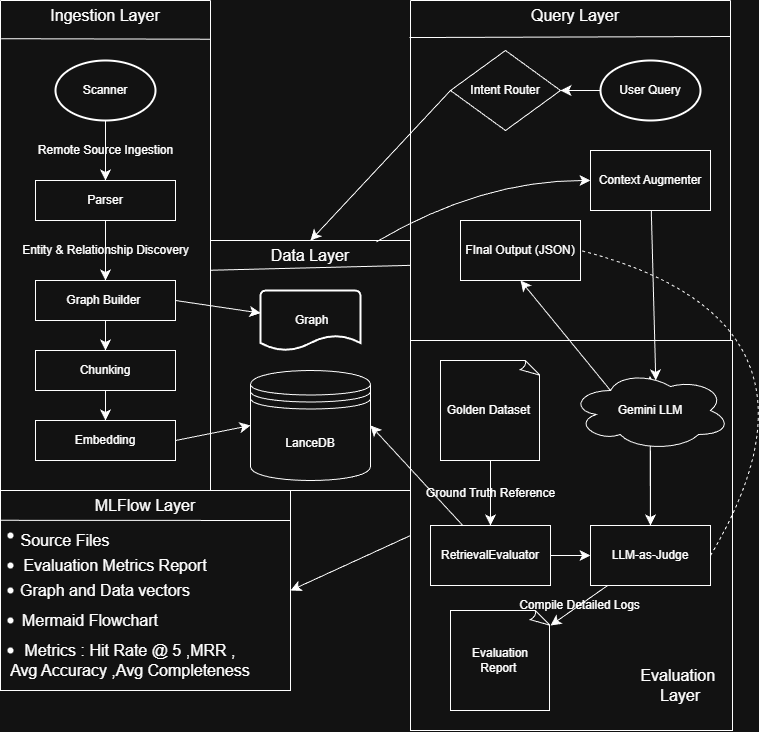

The diagram above was exported from draw.io. Its source (the exported page's mxGraphModel, read from the mxfile embedded in the PNG):
<mxGraphModel dx="1477" dy="831" grid="1" gridSize="10" guides="1" tooltips="1" connect="1" arrows="1" fold="1" page="1" pageScale="1" pageWidth="850" pageHeight="1100" math="0" shadow="0">
  <root>
    <mxCell id="0" />
    <mxCell id="1" parent="0" />
    <mxCell id="f6CazVD1DSukXL0TaT9v-24" edge="1" parent="1" source="f6CazVD1DSukXL0TaT9v-8" style="edgeStyle=none;curved=1;rounded=0;orthogonalLoop=1;jettySize=auto;html=1;fontSize=12;startSize=8;endSize=8;exitX=1;exitY=0.5;exitDx=0;exitDy=0;labelBackgroundColor=none;fontColor=default;" target="f6CazVD1DSukXL0TaT9v-23" value="">
      <mxGeometry relative="1" as="geometry" />
    </mxCell>
    <mxCell id="f6CazVD1DSukXL0TaT9v-20" edge="1" parent="1" source="f6CazVD1DSukXL0TaT9v-12" style="edgeStyle=none;curved=1;rounded=0;orthogonalLoop=1;jettySize=auto;html=1;fontSize=12;startSize=8;endSize=8;exitX=1;exitY=0.5;exitDx=0;exitDy=0;entryX=0;entryY=0.5;entryDx=0;entryDy=0;labelBackgroundColor=none;fontColor=default;" target="f6CazVD1DSukXL0TaT9v-18" value="">
      <mxGeometry relative="1" as="geometry">
        <Array as="points" />
        <mxPoint x="150" y="450" as="sourcePoint" />
        <mxPoint x="150" y="590" as="targetPoint" />
      </mxGeometry>
    </mxCell>
    <mxCell id="f6CazVD1DSukXL0TaT9v-58" edge="1" parent="1" source="f6CazVD1DSukXL0TaT9v-57" style="edgeStyle=none;curved=1;rounded=0;orthogonalLoop=1;jettySize=auto;html=1;fontSize=12;startSize=8;endSize=8;labelBackgroundColor=none;fontColor=default;" target="f6CazVD1DSukXL0TaT9v-40" value="">
      <mxGeometry relative="1" as="geometry" />
    </mxCell>
    <mxCell id="f6CazVD1DSukXL0TaT9v-60" edge="1" parent="1" source="f6CazVD1DSukXL0TaT9v-40" style="edgeStyle=none;curved=1;rounded=0;orthogonalLoop=1;jettySize=auto;html=1;entryX=0.497;entryY=0.067;entryDx=0;entryDy=0;entryPerimeter=0;fontSize=12;startSize=8;endSize=8;labelBackgroundColor=none;fontColor=default;" target="f6CazVD1DSukXL0TaT9v-57">
      <mxGeometry relative="1" as="geometry" />
    </mxCell>
    <mxCell id="f6CazVD1DSukXL0TaT9v-62" parent="1" style="rounded=0;whiteSpace=wrap;html=1;labelBackgroundColor=none;" value="Context Augmenter" vertex="1">
      <mxGeometry height="60" width="120" x="610" y="400" as="geometry" />
    </mxCell>
    <mxCell id="uR-oXjTwgsnP3h8VhzDa-10" edge="1" parent="1" source="f6CazVD1DSukXL0TaT9v-64" style="edgeStyle=none;curved=1;rounded=0;orthogonalLoop=1;jettySize=auto;html=1;exitX=0;exitY=0.5;exitDx=0;exitDy=0;entryX=0.5;entryY=0;entryDx=0;entryDy=0;fontSize=12;startSize=8;endSize=8;labelBackgroundColor=none;fontColor=default;" target="f6CazVD1DSukXL0TaT9v-79">
      <mxGeometry relative="1" as="geometry" />
    </mxCell>
    <mxCell id="f6CazVD1DSukXL0TaT9v-64" parent="1" style="rhombus;whiteSpace=wrap;html=1;labelBackgroundColor=none;rounded=0;" value="Intent Router" vertex="1">
      <mxGeometry height="80" width="110" x="470" y="300" as="geometry" />
    </mxCell>
    <mxCell id="f6CazVD1DSukXL0TaT9v-66" edge="1" parent="1" source="f6CazVD1DSukXL0TaT9v-65" style="edgeStyle=none;curved=1;rounded=0;orthogonalLoop=1;jettySize=auto;html=1;fontSize=12;startSize=8;endSize=8;entryX=1;entryY=0.5;entryDx=0;entryDy=0;labelBackgroundColor=none;fontColor=default;" target="f6CazVD1DSukXL0TaT9v-64" value="">
      <mxGeometry relative="1" as="geometry" />
    </mxCell>
    <mxCell id="f6CazVD1DSukXL0TaT9v-65" parent="1" style="strokeWidth=2;html=1;shape=mxgraph.flowchart.start_1;whiteSpace=wrap;labelBackgroundColor=none;rounded=0;" value="User Query" vertex="1">
      <mxGeometry height="60" width="100" x="620" y="310" as="geometry" />
    </mxCell>
    <mxCell id="f6CazVD1DSukXL0TaT9v-76" edge="1" parent="1" source="f6CazVD1DSukXL0TaT9v-64" style="edgeStyle=none;curved=1;rounded=0;orthogonalLoop=1;jettySize=auto;html=1;entryX=1;entryY=0;entryDx=0;entryDy=0;fontSize=12;startSize=8;endSize=8;labelBackgroundColor=none;fontColor=default;" target="f6CazVD1DSukXL0TaT9v-64">
      <mxGeometry relative="1" as="geometry" />
    </mxCell>
    <mxCell id="uR-oXjTwgsnP3h8VhzDa-11" edge="1" parent="1" source="f6CazVD1DSukXL0TaT9v-79" style="edgeStyle=none;curved=1;rounded=0;orthogonalLoop=1;jettySize=auto;html=1;entryX=0;entryY=0.5;entryDx=0;entryDy=0;fontSize=12;startSize=8;endSize=8;labelBackgroundColor=none;fontColor=default;exitX=0.83;exitY=0.005;exitDx=0;exitDy=0;exitPerimeter=0;" target="f6CazVD1DSukXL0TaT9v-62">
      <mxGeometry relative="1" as="geometry">
        <Array as="points">
          <mxPoint x="500" y="430" />
        </Array>
        <mxPoint x="400" y="480" as="sourcePoint" />
      </mxGeometry>
    </mxCell>
    <mxCell id="f6CazVD1DSukXL0TaT9v-79" parent="1" style="swimlane;startSize=0;labelBackgroundColor=none;rounded=0;" value="" vertex="1">
      <mxGeometry height="250" width="200" x="230" y="490" as="geometry" />
    </mxCell>
    <mxCell id="f6CazVD1DSukXL0TaT9v-23" parent="f6CazVD1DSukXL0TaT9v-79" style="strokeWidth=2;html=1;shape=mxgraph.flowchart.document2;whiteSpace=wrap;size=0.25;labelBackgroundColor=none;rounded=0;" value="&amp;nbsp;Graph" vertex="1">
      <mxGeometry height="60" width="100" x="50" y="50" as="geometry" />
    </mxCell>
    <mxCell id="f6CazVD1DSukXL0TaT9v-18" parent="f6CazVD1DSukXL0TaT9v-79" style="shape=datastore;whiteSpace=wrap;html=1;labelBackgroundColor=none;rounded=0;" value="LanceDB" vertex="1">
      <mxGeometry height="110" width="120" x="40" y="130" as="geometry" />
    </mxCell>
    <mxCell id="uR-oXjTwgsnP3h8VhzDa-47" parent="f6CazVD1DSukXL0TaT9v-79" style="text;html=1;whiteSpace=wrap;strokeColor=none;fillColor=none;align=center;verticalAlign=middle;rounded=0;fontSize=16;labelBackgroundColor=none;" value="Data Layer" vertex="1">
      <mxGeometry height="30" width="130" x="35" as="geometry" />
    </mxCell>
    <mxCell id="f6CazVD1DSukXL0TaT9v-83" edge="1" parent="1" source="f6CazVD1DSukXL0TaT9v-39" style="edgeStyle=none;curved=1;rounded=0;orthogonalLoop=1;jettySize=auto;html=1;entryX=1;entryY=0.5;entryDx=0;entryDy=0;fontSize=12;startSize=8;endSize=8;labelBackgroundColor=none;fontColor=default;" target="f6CazVD1DSukXL0TaT9v-18">
      <mxGeometry relative="1" as="geometry" />
    </mxCell>
    <mxCell id="f6CazVD1DSukXL0TaT9v-38" parent="1" style="whiteSpace=wrap;html=1;shape=mxgraph.basic.document;labelBackgroundColor=none;rounded=0;" value="Golden Dataset&amp;nbsp;" vertex="1">
      <mxGeometry height="100" width="100" x="460" y="610" as="geometry" />
    </mxCell>
    <mxCell id="f6CazVD1DSukXL0TaT9v-39" parent="1" style="rounded=0;whiteSpace=wrap;html=1;labelBackgroundColor=none;" value="RetrievalEvaluator" vertex="1">
      <mxGeometry height="60" width="120" x="450" y="775" as="geometry" />
    </mxCell>
    <mxCell id="f6CazVD1DSukXL0TaT9v-40" parent="1" style="rounded=0;whiteSpace=wrap;html=1;labelBackgroundColor=none;" value="LLM-as-Judge" vertex="1">
      <mxGeometry height="60" width="120" x="610" y="775" as="geometry" />
    </mxCell>
    <mxCell id="f6CazVD1DSukXL0TaT9v-44" edge="1" parent="1" source="f6CazVD1DSukXL0TaT9v-38" style="edgeStyle=none;curved=1;rounded=0;orthogonalLoop=1;jettySize=auto;html=1;fontSize=12;startSize=8;endSize=8;labelBackgroundColor=none;fontColor=default;" target="f6CazVD1DSukXL0TaT9v-39" value="Ground Truth Reference">
      <mxGeometry relative="1" as="geometry" />
    </mxCell>
    <mxCell id="f6CazVD1DSukXL0TaT9v-46" edge="1" parent="1" source="f6CazVD1DSukXL0TaT9v-40" style="edgeStyle=none;curved=1;rounded=0;orthogonalLoop=1;jettySize=auto;html=1;fontSize=12;startSize=8;endSize=8;labelBackgroundColor=none;fontColor=default;" target="f6CazVD1DSukXL0TaT9v-41" value="Compile Detailed Logs">
      <mxGeometry relative="1" as="geometry" />
    </mxCell>
    <mxCell id="f6CazVD1DSukXL0TaT9v-49" edge="1" parent="1" source="f6CazVD1DSukXL0TaT9v-39" style="edgeStyle=none;curved=1;rounded=0;orthogonalLoop=1;jettySize=auto;html=1;exitX=1;exitY=0.5;exitDx=0;exitDy=0;fontSize=12;startSize=8;endSize=8;entryX=0;entryY=0.5;entryDx=0;entryDy=0;labelBackgroundColor=none;fontColor=default;" target="f6CazVD1DSukXL0TaT9v-40">
      <mxGeometry relative="1" as="geometry" />
    </mxCell>
    <mxCell id="uR-oXjTwgsnP3h8VhzDa-31" edge="1" parent="1" source="uR-oXjTwgsnP3h8VhzDa-13" style="edgeStyle=none;curved=1;rounded=0;orthogonalLoop=1;jettySize=auto;html=1;exitX=0;exitY=0.5;exitDx=0;exitDy=0;entryX=1;entryY=0.5;entryDx=0;entryDy=0;fontSize=12;startSize=8;endSize=8;labelBackgroundColor=none;fontColor=default;" target="uR-oXjTwgsnP3h8VhzDa-30">
      <mxGeometry relative="1" as="geometry" />
    </mxCell>
    <mxCell id="uR-oXjTwgsnP3h8VhzDa-13" parent="1" style="swimlane;startSize=0;labelBackgroundColor=none;rounded=0;" value="" vertex="1">
      <mxGeometry height="390" width="322" x="430" y="590" as="geometry" />
    </mxCell>
    <mxCell id="f6CazVD1DSukXL0TaT9v-41" parent="uR-oXjTwgsnP3h8VhzDa-13" style="whiteSpace=wrap;html=1;shape=mxgraph.basic.document;labelBackgroundColor=none;rounded=0;" value="Evaluation Report&amp;nbsp;" vertex="1">
      <mxGeometry height="100" width="100" x="40" y="270" as="geometry" />
    </mxCell>
    <mxCell id="f6CazVD1DSukXL0TaT9v-57" parent="uR-oXjTwgsnP3h8VhzDa-13" style="ellipse;shape=cloud;whiteSpace=wrap;html=1;align=center;labelBackgroundColor=none;rounded=0;" value="Gemini LLM" vertex="1">
      <mxGeometry height="80" width="160" x="160" y="30" as="geometry" />
    </mxCell>
    <mxCell id="uR-oXjTwgsnP3h8VhzDa-55" parent="uR-oXjTwgsnP3h8VhzDa-13" style="text;html=1;whiteSpace=wrap;strokeColor=none;fillColor=none;align=center;verticalAlign=middle;rounded=0;fontSize=16;labelBackgroundColor=none;" value="Evaluation&amp;nbsp;&lt;div&gt;Layer&lt;/div&gt;" vertex="1">
      <mxGeometry height="30" width="60" x="240" y="330" as="geometry" />
    </mxCell>
    <mxCell id="uR-oXjTwgsnP3h8VhzDa-14" parent="1" style="swimlane;startSize=0;labelBackgroundColor=none;fillStyle=solid;rounded=0;" value="" vertex="1">
      <mxGeometry height="340" width="320" x="430" y="250" as="geometry" />
    </mxCell>
    <mxCell id="uR-oXjTwgsnP3h8VhzDa-8" parent="uR-oXjTwgsnP3h8VhzDa-14" style="whiteSpace=wrap;html=1;labelBackgroundColor=none;rounded=0;" value="FInal Output (JSON)" vertex="1">
      <mxGeometry height="60" width="120" x="50" y="220" as="geometry" />
    </mxCell>
    <mxCell id="uR-oXjTwgsnP3h8VhzDa-53" parent="uR-oXjTwgsnP3h8VhzDa-14" style="text;html=1;whiteSpace=wrap;strokeColor=none;fillColor=none;align=center;verticalAlign=middle;rounded=0;fontSize=16;labelBackgroundColor=none;" value="Query Layer" vertex="1">
      <mxGeometry height="30" width="230" x="50" as="geometry" />
    </mxCell>
    <mxCell id="uR-oXjTwgsnP3h8VhzDa-17" edge="1" parent="1" source="f6CazVD1DSukXL0TaT9v-40" style="endArrow=none;dashed=1;html=1;rounded=0;fontSize=12;startSize=8;endSize=8;curved=1;entryX=1;entryY=0.5;entryDx=0;entryDy=0;exitX=1;exitY=0.5;exitDx=0;exitDy=0;labelBackgroundColor=none;fontColor=default;" target="uR-oXjTwgsnP3h8VhzDa-8" value="">
      <mxGeometry height="50" relative="1" width="50" as="geometry">
        <Array as="points">
          <mxPoint x="870" y="570" />
        </Array>
        <mxPoint x="760" y="620" as="sourcePoint" />
        <mxPoint x="810" y="570" as="targetPoint" />
      </mxGeometry>
    </mxCell>
    <mxCell id="uR-oXjTwgsnP3h8VhzDa-22" edge="1" parent="1" source="f6CazVD1DSukXL0TaT9v-62" style="edgeStyle=none;curved=1;rounded=0;orthogonalLoop=1;jettySize=auto;html=1;entryX=0.533;entryY=0.123;entryDx=0;entryDy=0;entryPerimeter=0;fontSize=12;startSize=8;endSize=8;labelBackgroundColor=none;fontColor=default;" target="f6CazVD1DSukXL0TaT9v-57">
      <mxGeometry relative="1" as="geometry" />
    </mxCell>
    <mxCell id="uR-oXjTwgsnP3h8VhzDa-23" edge="1" parent="1" source="f6CazVD1DSukXL0TaT9v-57" style="edgeStyle=none;curved=1;rounded=0;orthogonalLoop=1;jettySize=auto;html=1;exitX=0.25;exitY=0.25;exitDx=0;exitDy=0;exitPerimeter=0;entryX=0.5;entryY=1;entryDx=0;entryDy=0;fontSize=12;startSize=8;endSize=8;labelBackgroundColor=none;fontColor=default;" target="uR-oXjTwgsnP3h8VhzDa-8">
      <mxGeometry relative="1" as="geometry" />
    </mxCell>
    <mxCell id="uR-oXjTwgsnP3h8VhzDa-30" parent="1" style="swimlane;startSize=0;labelBackgroundColor=none;rounded=0;" value="" vertex="1">
      <mxGeometry height="200" width="290" x="20" y="740" as="geometry" />
    </mxCell>
    <mxCell id="uR-oXjTwgsnP3h8VhzDa-32" parent="uR-oXjTwgsnP3h8VhzDa-30" style="text;html=1;whiteSpace=wrap;strokeColor=none;fillColor=none;align=center;verticalAlign=middle;rounded=0;fontSize=16;labelBackgroundColor=none;" value="MLFlow Layer" vertex="1">
      <mxGeometry height="30" width="170" x="60" as="geometry" />
    </mxCell>
    <mxCell id="uR-oXjTwgsnP3h8VhzDa-34" parent="uR-oXjTwgsnP3h8VhzDa-30" style="shape=waypoint;size=6;pointerEvents=1;points=[];fillColor=none;resizable=0;rotatable=0;perimeter=centerPerimeter;snapToPoint=1;labelBackgroundColor=none;rounded=0;" value="" vertex="1">
      <mxGeometry height="20" width="20" y="35" as="geometry" />
    </mxCell>
    <mxCell id="uR-oXjTwgsnP3h8VhzDa-35" parent="uR-oXjTwgsnP3h8VhzDa-30" style="text;html=1;whiteSpace=wrap;strokeColor=none;fillColor=none;align=center;verticalAlign=middle;rounded=0;fontSize=16;labelBackgroundColor=none;" value="Source Files" vertex="1">
      <mxGeometry height="30" width="130" y="35" as="geometry" />
    </mxCell>
    <mxCell id="uR-oXjTwgsnP3h8VhzDa-37" parent="uR-oXjTwgsnP3h8VhzDa-30" style="shape=waypoint;size=6;pointerEvents=1;points=[];fillColor=none;resizable=0;rotatable=0;perimeter=centerPerimeter;snapToPoint=1;labelBackgroundColor=none;rounded=0;" value="" vertex="1">
      <mxGeometry height="20" width="20" y="65" as="geometry" />
    </mxCell>
    <mxCell id="uR-oXjTwgsnP3h8VhzDa-38" parent="uR-oXjTwgsnP3h8VhzDa-30" style="text;html=1;whiteSpace=wrap;strokeColor=none;fillColor=none;align=center;verticalAlign=middle;rounded=0;fontSize=16;labelBackgroundColor=none;" value="Evaluation Metrics Report" vertex="1">
      <mxGeometry height="30" width="190" x="20" y="60" as="geometry" />
    </mxCell>
    <mxCell id="uR-oXjTwgsnP3h8VhzDa-39" parent="uR-oXjTwgsnP3h8VhzDa-30" style="shape=waypoint;size=6;pointerEvents=1;points=[];fillColor=none;resizable=0;rotatable=0;perimeter=centerPerimeter;snapToPoint=1;labelBackgroundColor=none;rounded=0;" value="" vertex="1">
      <mxGeometry height="20" width="20" y="90" as="geometry" />
    </mxCell>
    <mxCell id="uR-oXjTwgsnP3h8VhzDa-40" parent="uR-oXjTwgsnP3h8VhzDa-30" style="text;html=1;whiteSpace=wrap;strokeColor=none;fillColor=none;align=center;verticalAlign=middle;rounded=0;fontSize=16;labelBackgroundColor=none;" value="Graph and Data vectors" vertex="1">
      <mxGeometry height="30" width="190" x="10" y="85" as="geometry" />
    </mxCell>
    <mxCell id="uR-oXjTwgsnP3h8VhzDa-41" edge="1" parent="uR-oXjTwgsnP3h8VhzDa-30" source="uR-oXjTwgsnP3h8VhzDa-40" style="edgeStyle=none;curved=1;rounded=0;orthogonalLoop=1;jettySize=auto;html=1;exitX=0.25;exitY=1;exitDx=0;exitDy=0;fontSize=12;startSize=8;endSize=8;labelBackgroundColor=none;fontColor=default;" target="uR-oXjTwgsnP3h8VhzDa-40">
      <mxGeometry relative="1" as="geometry" />
    </mxCell>
    <mxCell id="uR-oXjTwgsnP3h8VhzDa-43" parent="uR-oXjTwgsnP3h8VhzDa-30" style="text;html=1;whiteSpace=wrap;strokeColor=none;fillColor=none;align=center;verticalAlign=middle;rounded=0;fontSize=16;labelBackgroundColor=none;" value="Mermaid Flowchart" vertex="1">
      <mxGeometry height="30" width="160" x="10" y="115" as="geometry" />
    </mxCell>
    <mxCell id="uR-oXjTwgsnP3h8VhzDa-45" parent="uR-oXjTwgsnP3h8VhzDa-30" style="text;html=1;whiteSpace=wrap;strokeColor=none;fillColor=none;align=center;verticalAlign=middle;rounded=0;fontSize=16;labelBackgroundColor=none;" value="Metrics :&amp;nbsp;Hit Rate @ 5 ,MRR ,&lt;div&gt;Avg Accuracy ,Avg Completeness&lt;/div&gt;" vertex="1">
      <mxGeometry height="50" width="260" y="145" as="geometry" />
    </mxCell>
    <mxCell id="uR-oXjTwgsnP3h8VhzDa-46" parent="uR-oXjTwgsnP3h8VhzDa-30" style="shape=waypoint;size=6;pointerEvents=1;points=[];fillColor=none;resizable=0;rotatable=0;perimeter=centerPerimeter;snapToPoint=1;labelBackgroundColor=none;rounded=0;" value="" vertex="1">
      <mxGeometry height="20" width="20" y="150" as="geometry" />
    </mxCell>
    <mxCell id="uR-oXjTwgsnP3h8VhzDa-36" edge="1" parent="1" source="uR-oXjTwgsnP3h8VhzDa-30" style="endArrow=none;html=1;rounded=0;fontSize=12;startSize=8;endSize=8;curved=1;labelBackgroundColor=none;fontColor=default;exitX=0;exitY=0.149;exitDx=0;exitDy=0;exitPerimeter=0;" value="">
      <mxGeometry height="50" relative="1" width="50" as="geometry">
        <mxPoint x="22" y="769" as="sourcePoint" />
        <mxPoint x="310" y="770" as="targetPoint" />
      </mxGeometry>
    </mxCell>
    <mxCell id="uR-oXjTwgsnP3h8VhzDa-44" parent="1" style="shape=waypoint;size=6;pointerEvents=1;points=[];fillColor=none;resizable=0;rotatable=0;perimeter=centerPerimeter;snapToPoint=1;labelBackgroundColor=none;rounded=0;" value="" vertex="1">
      <mxGeometry height="20" width="20" x="20" y="860" as="geometry" />
    </mxCell>
    <mxCell id="uR-oXjTwgsnP3h8VhzDa-48" edge="1" parent="1" source="f6CazVD1DSukXL0TaT9v-79" style="endArrow=none;html=1;rounded=0;fontSize=12;startSize=8;endSize=8;curved=1;exitX=0;exitY=0.119;exitDx=0;exitDy=0;exitPerimeter=0;entryX=0.001;entryY=0.779;entryDx=0;entryDy=0;entryPerimeter=0;labelBackgroundColor=none;fontColor=default;" target="uR-oXjTwgsnP3h8VhzDa-14" value="">
      <mxGeometry height="50" relative="1" width="50" as="geometry">
        <mxPoint x="310" y="730" as="sourcePoint" />
        <mxPoint x="360" y="680" as="targetPoint" />
      </mxGeometry>
    </mxCell>
    <mxCell id="uR-oXjTwgsnP3h8VhzDa-49" edge="1" parent="1" source="uR-oXjTwgsnP3h8VhzDa-12" style="endArrow=none;html=1;rounded=0;fontSize=12;startSize=8;endSize=8;curved=1;exitX=0.003;exitY=0.078;exitDx=0;exitDy=0;exitPerimeter=0;labelBackgroundColor=none;fontColor=default;entryX=0.998;entryY=0.079;entryDx=0;entryDy=0;entryPerimeter=0;" target="uR-oXjTwgsnP3h8VhzDa-12" value="">
      <mxGeometry height="50" relative="1" width="50" as="geometry">
        <mxPoint x="360" y="370" as="sourcePoint" />
        <mxPoint x="230" y="290" as="targetPoint" />
      </mxGeometry>
    </mxCell>
    <mxCell id="uR-oXjTwgsnP3h8VhzDa-54" edge="1" parent="1" source="uR-oXjTwgsnP3h8VhzDa-14" style="endArrow=none;html=1;rounded=0;fontSize=12;startSize=8;endSize=8;curved=1;exitX=-0.003;exitY=0.109;exitDx=0;exitDy=0;exitPerimeter=0;labelBackgroundColor=none;fontColor=default;" value="">
      <mxGeometry height="50" relative="1" width="50" as="geometry">
        <mxPoint x="570" y="292" as="sourcePoint" />
        <mxPoint x="750" y="286" as="targetPoint" />
      </mxGeometry>
    </mxCell>
    <mxCell id="uR-oXjTwgsnP3h8VhzDa-12" parent="1" style="swimlane;startSize=0;labelBackgroundColor=none;fillStyle=auto;rounded=0;" value="" vertex="1">
      <mxGeometry height="490" width="210" x="20" y="250" as="geometry" />
    </mxCell>
    <mxCell id="f6CazVD1DSukXL0TaT9v-31" parent="uR-oXjTwgsnP3h8VhzDa-12" style="strokeWidth=2;html=1;shape=mxgraph.flowchart.start_1;whiteSpace=wrap;movable=1;resizable=1;rotatable=1;deletable=1;editable=1;locked=0;connectable=1;labelBackgroundColor=none;rounded=0;" value="Scanner" vertex="1">
      <mxGeometry height="60" width="100" x="55" y="60" as="geometry" />
    </mxCell>
    <mxCell id="f6CazVD1DSukXL0TaT9v-2" parent="uR-oXjTwgsnP3h8VhzDa-12" style="rounded=0;whiteSpace=wrap;html=1;movable=1;resizable=1;rotatable=1;deletable=1;editable=1;locked=0;connectable=1;labelBackgroundColor=none;" value="Parser" vertex="1">
      <mxGeometry height="40" width="140" x="35" y="180" as="geometry" />
    </mxCell>
    <mxCell id="f6CazVD1DSukXL0TaT9v-8" parent="uR-oXjTwgsnP3h8VhzDa-12" style="rounded=0;whiteSpace=wrap;html=1;movable=1;resizable=1;rotatable=1;deletable=1;editable=1;locked=0;connectable=1;labelBackgroundColor=none;" value="Graph Builder&amp;nbsp;" vertex="1">
      <mxGeometry height="40" width="140" x="35" y="280" as="geometry" />
    </mxCell>
    <mxCell id="f6CazVD1DSukXL0TaT9v-10" parent="uR-oXjTwgsnP3h8VhzDa-12" style="rounded=0;whiteSpace=wrap;html=1;movable=1;resizable=1;rotatable=1;deletable=1;editable=1;locked=0;connectable=1;labelBackgroundColor=none;" value="Chunking" vertex="1">
      <mxGeometry height="40" width="140" x="35" y="350" as="geometry" />
    </mxCell>
    <mxCell id="f6CazVD1DSukXL0TaT9v-12" parent="uR-oXjTwgsnP3h8VhzDa-12" style="rounded=0;whiteSpace=wrap;html=1;movable=1;resizable=1;rotatable=1;deletable=1;editable=1;locked=0;connectable=1;labelBackgroundColor=none;" value="Embedding" vertex="1">
      <mxGeometry height="40" width="140" x="35" y="420" as="geometry" />
    </mxCell>
    <mxCell id="f6CazVD1DSukXL0TaT9v-3" edge="1" parent="uR-oXjTwgsnP3h8VhzDa-12" source="f6CazVD1DSukXL0TaT9v-31" style="edgeStyle=none;curved=1;rounded=0;orthogonalLoop=1;jettySize=auto;html=1;fontSize=12;startSize=8;endSize=8;exitX=0.5;exitY=1;exitDx=0;exitDy=0;exitPerimeter=0;labelBackgroundColor=none;fontColor=default;" target="f6CazVD1DSukXL0TaT9v-2" value="Remote Source Ingestion">
      <mxGeometry relative="1" as="geometry">
        <mxPoint x="130" y="-160" as="sourcePoint" />
      </mxGeometry>
    </mxCell>
    <mxCell id="f6CazVD1DSukXL0TaT9v-9" edge="1" parent="uR-oXjTwgsnP3h8VhzDa-12" source="f6CazVD1DSukXL0TaT9v-2" style="edgeStyle=none;curved=1;rounded=0;orthogonalLoop=1;jettySize=auto;html=1;fontSize=12;startSize=8;endSize=8;labelBackgroundColor=none;fontColor=default;" target="f6CazVD1DSukXL0TaT9v-8" value="Entity &amp;amp; Relationship Discovery">
      <mxGeometry relative="1" as="geometry" />
    </mxCell>
    <mxCell id="f6CazVD1DSukXL0TaT9v-11" edge="1" parent="uR-oXjTwgsnP3h8VhzDa-12" source="f6CazVD1DSukXL0TaT9v-8" style="edgeStyle=none;curved=1;rounded=0;orthogonalLoop=1;jettySize=auto;html=1;fontSize=12;startSize=8;endSize=8;labelBackgroundColor=none;fontColor=default;" target="f6CazVD1DSukXL0TaT9v-10" value="">
      <mxGeometry relative="1" as="geometry" />
    </mxCell>
    <mxCell id="f6CazVD1DSukXL0TaT9v-13" edge="1" parent="uR-oXjTwgsnP3h8VhzDa-12" source="f6CazVD1DSukXL0TaT9v-10" style="edgeStyle=none;curved=1;rounded=0;orthogonalLoop=1;jettySize=auto;html=1;fontSize=12;startSize=8;endSize=8;labelBackgroundColor=none;fontColor=default;" target="f6CazVD1DSukXL0TaT9v-12" value="">
      <mxGeometry relative="1" as="geometry" />
    </mxCell>
    <mxCell id="uR-oXjTwgsnP3h8VhzDa-50" parent="uR-oXjTwgsnP3h8VhzDa-12" style="text;html=1;whiteSpace=wrap;strokeColor=none;fillColor=none;align=center;verticalAlign=middle;rounded=0;fontSize=16;labelBackgroundColor=none;" value="Ingestion Layer" vertex="1">
      <mxGeometry height="30" width="140" x="35" as="geometry" />
    </mxCell>
  </root>
</mxGraphModel>